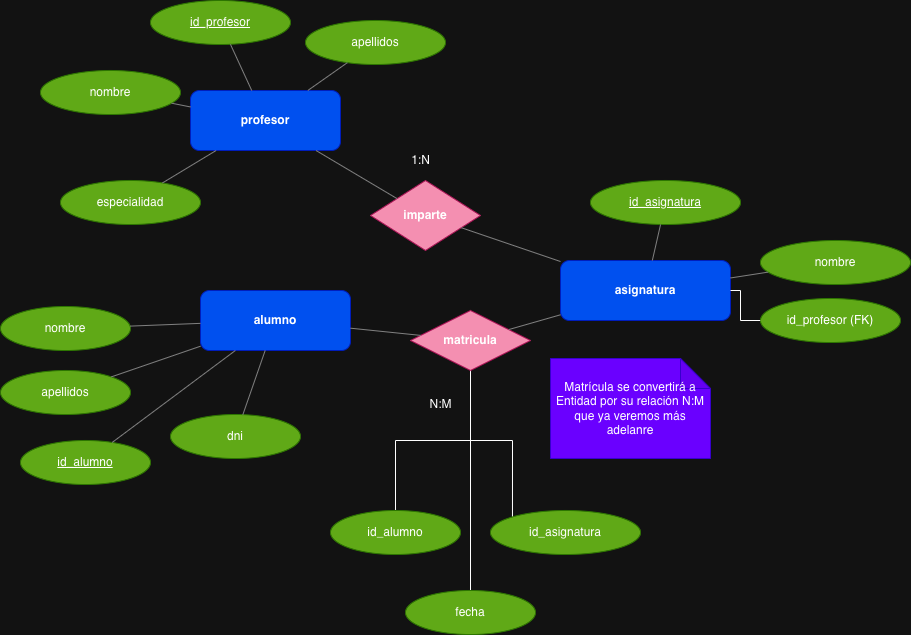

The diagram above was exported from draw.io. Its source (the exported page's mxGraphModel, read from the mxfile embedded in the PNG):
<mxGraphModel dx="946" dy="732" grid="1" gridSize="10" guides="1" tooltips="1" connect="1" arrows="1" fold="1" page="1" pageScale="1" pageWidth="1600" pageHeight="1000" math="0" shadow="0">
  <root>
    <mxCell id="0" />
    <mxCell id="1" parent="0" />
    <mxCell id="E1" value="alumno" style="shape=rectangle;whiteSpace=wrap;html=1;rounded=1;fillColor=#0050ef;strokeColor=#001DBC;fontStyle=1;spacing=6;fontColor=#ffffff;" parent="1" vertex="1">
      <mxGeometry x="220" y="320" width="150" height="60" as="geometry" />
    </mxCell>
    <mxCell id="E2" value="profesor" style="shape=rectangle;whiteSpace=wrap;html=1;rounded=1;fillColor=#0050ef;strokeColor=#001DBC;fontStyle=1;spacing=6;fontColor=#ffffff;" parent="1" vertex="1">
      <mxGeometry x="210" y="120" width="150" height="60" as="geometry" />
    </mxCell>
    <mxCell id="E3" value="asignatura" style="shape=rectangle;whiteSpace=wrap;html=1;rounded=1;fillColor=#0050ef;strokeColor=#001DBC;fontStyle=1;spacing=6;fontColor=#ffffff;" parent="1" vertex="1">
      <mxGeometry x="580" y="290" width="170" height="60" as="geometry" />
    </mxCell>
    <mxCell id="A1" value="&lt;u&gt;id_alumno&lt;/u&gt;" style="ellipse;whiteSpace=wrap;html=1;strokeColor=#2D7600;fillColor=#60a917;fontColor=#ffffff;" parent="1" vertex="1">
      <mxGeometry x="40" y="470" width="130" height="44" as="geometry" />
    </mxCell>
    <mxCell id="A1_e" value="" style="endArrow=none;strokeColor=#808080;" parent="1" source="A1" target="E1" edge="1">
      <mxGeometry width="120" height="60" relative="1" as="geometry" />
    </mxCell>
    <mxCell id="A2" value="nombre" style="ellipse;whiteSpace=wrap;html=1;strokeColor=#2D7600;fillColor=#60a917;fontColor=#ffffff;" parent="1" vertex="1">
      <mxGeometry x="20" y="336" width="130" height="44" as="geometry" />
    </mxCell>
    <mxCell id="A2_e" value="" style="endArrow=none;strokeColor=#808080;" parent="1" source="A2" target="E1" edge="1">
      <mxGeometry width="120" height="60" relative="1" as="geometry" />
    </mxCell>
    <mxCell id="A3" value="apellidos" style="ellipse;whiteSpace=wrap;html=1;strokeColor=#2D7600;fillColor=#60a917;fontColor=#ffffff;" parent="1" vertex="1">
      <mxGeometry x="20" y="400" width="130" height="44" as="geometry" />
    </mxCell>
    <mxCell id="A3_e" value="" style="endArrow=none;strokeColor=#808080;" parent="1" source="A3" target="E1" edge="1">
      <mxGeometry width="120" height="60" relative="1" as="geometry" />
    </mxCell>
    <mxCell id="A4" value="dni" style="ellipse;whiteSpace=wrap;html=1;strokeColor=#2D7600;fillColor=#60a917;fontColor=#ffffff;" parent="1" vertex="1">
      <mxGeometry x="190" y="444" width="130" height="44" as="geometry" />
    </mxCell>
    <mxCell id="A4_e" value="" style="endArrow=none;strokeColor=#808080;" parent="1" source="A4" target="E1" edge="1">
      <mxGeometry width="120" height="60" relative="1" as="geometry" />
    </mxCell>
    <mxCell id="B1" value="&lt;u&gt;id_profesor&lt;/u&gt;" style="ellipse;whiteSpace=wrap;html=1;strokeColor=#2D7600;fillColor=#60a917;fontColor=#ffffff;" parent="1" vertex="1">
      <mxGeometry x="170" y="30" width="140" height="44" as="geometry" />
    </mxCell>
    <mxCell id="B1_e" value="" style="endArrow=none;strokeColor=#808080;" parent="1" source="B1" target="E2" edge="1">
      <mxGeometry width="120" height="60" relative="1" as="geometry" />
    </mxCell>
    <mxCell id="B2" value="nombre" style="ellipse;whiteSpace=wrap;html=1;strokeColor=#2D7600;fillColor=#60a917;fontColor=#ffffff;" parent="1" vertex="1">
      <mxGeometry x="60" y="100" width="140" height="44" as="geometry" />
    </mxCell>
    <mxCell id="B2_e" value="" style="endArrow=none;strokeColor=#808080;" parent="1" source="B2" target="E2" edge="1">
      <mxGeometry width="120" height="60" relative="1" as="geometry" />
    </mxCell>
    <mxCell id="B3" value="apellidos" style="ellipse;whiteSpace=wrap;html=1;strokeColor=#2D7600;fillColor=#60a917;fontColor=#ffffff;" parent="1" vertex="1">
      <mxGeometry x="325" y="50" width="140" height="44" as="geometry" />
    </mxCell>
    <mxCell id="B3_e" value="" style="endArrow=none;strokeColor=#808080;" parent="1" source="B3" target="E2" edge="1">
      <mxGeometry width="120" height="60" relative="1" as="geometry" />
    </mxCell>
    <mxCell id="B4" value="especialidad" style="ellipse;whiteSpace=wrap;html=1;strokeColor=#2D7600;fillColor=#60a917;fontColor=#ffffff;" parent="1" vertex="1">
      <mxGeometry x="80" y="210" width="140" height="44" as="geometry" />
    </mxCell>
    <mxCell id="B4_e" value="" style="endArrow=none;strokeColor=#808080;" parent="1" source="B4" target="E2" edge="1">
      <mxGeometry width="120" height="60" relative="1" as="geometry" />
    </mxCell>
    <mxCell id="C1" value="&lt;u&gt;id_asignatura&lt;/u&gt;" style="ellipse;whiteSpace=wrap;html=1;strokeColor=#2D7600;fillColor=#60a917;fontColor=#ffffff;" parent="1" vertex="1">
      <mxGeometry x="610" y="210" width="150" height="44" as="geometry" />
    </mxCell>
    <mxCell id="C1_e" value="" style="endArrow=none;strokeColor=#808080;" parent="1" source="C1" target="E3" edge="1">
      <mxGeometry width="120" height="60" relative="1" as="geometry" />
    </mxCell>
    <mxCell id="C2" value="nombre" style="ellipse;whiteSpace=wrap;html=1;strokeColor=#2D7600;fillColor=#60a917;fontColor=#ffffff;" parent="1" vertex="1">
      <mxGeometry x="780" y="270" width="150" height="44" as="geometry" />
    </mxCell>
    <mxCell id="C2_e" value="" style="endArrow=none;strokeColor=#808080;" parent="1" source="C2" target="E3" edge="1">
      <mxGeometry width="120" height="60" relative="1" as="geometry" />
    </mxCell>
    <mxCell id="R1" value="imparte" style="rhombus;whiteSpace=wrap;html=1;strokeColor=#ad1457;fillColor=#f48fb1;fontStyle=1;" parent="1" vertex="1">
      <mxGeometry x="390" y="210" width="110" height="70" as="geometry" />
    </mxCell>
    <mxCell id="f0if5qi-gEbBNFztrSuD-4" style="edgeStyle=orthogonalEdgeStyle;rounded=0;orthogonalLoop=1;jettySize=auto;html=1;entryX=0.5;entryY=0;entryDx=0;entryDy=0;endArrow=none;endFill=0;" edge="1" parent="1" source="R2" target="f0if5qi-gEbBNFztrSuD-2">
      <mxGeometry relative="1" as="geometry" />
    </mxCell>
    <mxCell id="f0if5qi-gEbBNFztrSuD-5" style="edgeStyle=orthogonalEdgeStyle;rounded=0;orthogonalLoop=1;jettySize=auto;html=1;endArrow=none;endFill=0;" edge="1" parent="1" source="R2" target="f0if5qi-gEbBNFztrSuD-3">
      <mxGeometry relative="1" as="geometry" />
    </mxCell>
    <mxCell id="f0if5qi-gEbBNFztrSuD-6" style="edgeStyle=orthogonalEdgeStyle;rounded=0;orthogonalLoop=1;jettySize=auto;html=1;entryX=0;entryY=0;entryDx=0;entryDy=0;endArrow=none;endFill=0;" edge="1" parent="1" source="R2" target="f0if5qi-gEbBNFztrSuD-1">
      <mxGeometry relative="1" as="geometry" />
    </mxCell>
    <mxCell id="R2" value="matricula" style="rhombus;whiteSpace=wrap;html=1;strokeColor=#ad1457;fillColor=#f48fb1;fontStyle=1;" parent="1" vertex="1">
      <mxGeometry x="430" y="340" width="120" height="60" as="geometry" />
    </mxCell>
    <mxCell id="e1" value="" style="endArrow=none;strokeColor=#808080;" parent="1" source="E2" target="R1" edge="1">
      <mxGeometry width="120" height="60" relative="1" as="geometry" />
    </mxCell>
    <mxCell id="e2" value="" style="endArrow=none;strokeColor=#808080;" parent="1" source="R1" target="E3" edge="1">
      <mxGeometry width="120" height="60" relative="1" as="geometry" />
    </mxCell>
    <mxCell id="e3" value="" style="endArrow=none;strokeColor=#808080;" parent="1" source="E1" target="R2" edge="1">
      <mxGeometry width="120" height="60" relative="1" as="geometry" />
    </mxCell>
    <mxCell id="e4" value="" style="endArrow=none;strokeColor=#808080;" parent="1" source="R2" target="E3" edge="1">
      <mxGeometry width="120" height="60" relative="1" as="geometry" />
    </mxCell>
    <mxCell id="t1" value="1:N" style="text;html=1;align=center;verticalAlign=middle;resizable=0;points=[];fontSize=12;" parent="1" vertex="1">
      <mxGeometry x="420" y="180" width="40" height="20" as="geometry" />
    </mxCell>
    <mxCell id="t2" value="N:M" style="text;html=1;align=center;verticalAlign=middle;resizable=0;points=[];fontSize=12;" parent="1" vertex="1">
      <mxGeometry x="440" y="424" width="40" height="20" as="geometry" />
    </mxCell>
    <mxCell id="FIiwkqOpkIH3fRLebW0w-1" value="Matrícula se convertirá a Entidad por su relación N:M que ya veremos más adelanre" style="shape=note;whiteSpace=wrap;html=1;backgroundOutline=1;darkOpacity=0.05;fillColor=#6a00ff;fontColor=#ffffff;strokeColor=#3700CC;" parent="1" vertex="1">
      <mxGeometry x="570" y="388" width="160" height="100" as="geometry" />
    </mxCell>
    <mxCell id="FIiwkqOpkIH3fRLebW0w-3" style="edgeStyle=orthogonalEdgeStyle;rounded=0;orthogonalLoop=1;jettySize=auto;html=1;endArrow=none;endFill=0;" parent="1" source="FIiwkqOpkIH3fRLebW0w-2" target="E3" edge="1">
      <mxGeometry relative="1" as="geometry" />
    </mxCell>
    <mxCell id="FIiwkqOpkIH3fRLebW0w-2" value="id_profesor (FK)" style="ellipse;whiteSpace=wrap;html=1;strokeColor=#2D7600;fillColor=#60a917;fontColor=#ffffff;" parent="1" vertex="1">
      <mxGeometry x="780" y="328" width="140" height="44" as="geometry" />
    </mxCell>
    <mxCell id="f0if5qi-gEbBNFztrSuD-1" value="id_asignatura" style="ellipse;whiteSpace=wrap;html=1;strokeColor=#2D7600;fillColor=#60a917;fontColor=#ffffff;" vertex="1" parent="1">
      <mxGeometry x="510" y="540" width="150" height="44" as="geometry" />
    </mxCell>
    <mxCell id="f0if5qi-gEbBNFztrSuD-2" value="id_alumno" style="ellipse;whiteSpace=wrap;html=1;strokeColor=#2D7600;fillColor=#60a917;fontColor=#ffffff;" vertex="1" parent="1">
      <mxGeometry x="350" y="540" width="130" height="44" as="geometry" />
    </mxCell>
    <mxCell id="f0if5qi-gEbBNFztrSuD-3" value="fecha" style="ellipse;whiteSpace=wrap;html=1;strokeColor=#2D7600;fillColor=#60a917;fontColor=#ffffff;" vertex="1" parent="1">
      <mxGeometry x="425" y="620" width="130" height="44" as="geometry" />
    </mxCell>
  </root>
</mxGraphModel>